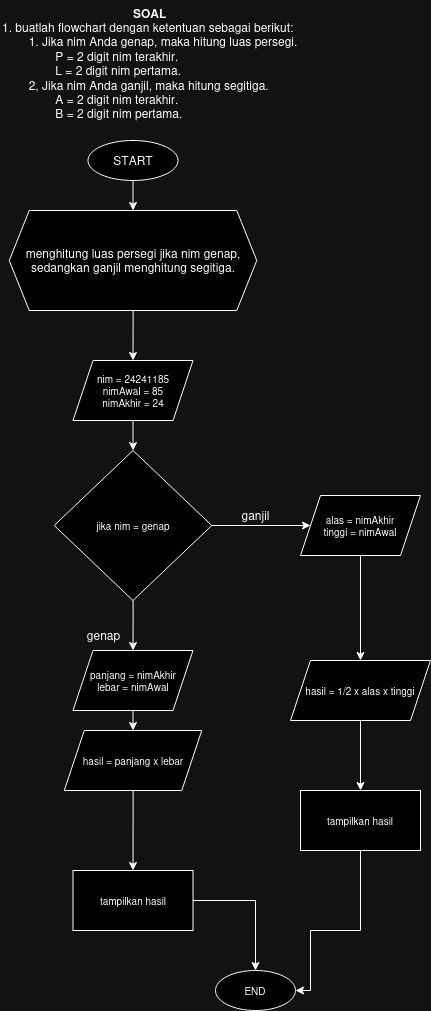

The diagram above was exported from draw.io. Its source (the exported page's mxGraphModel, read from the mxfile embedded in the PNG):
<mxGraphModel dx="880" dy="479" grid="1" gridSize="10" guides="1" tooltips="1" connect="1" arrows="1" fold="1" page="1" pageScale="1" pageWidth="827" pageHeight="1169" math="0" shadow="0">
  <root>
    <mxCell id="WIyWlLk6GJQsqaUBKTNV-0" />
    <mxCell id="WIyWlLk6GJQsqaUBKTNV-1" parent="WIyWlLk6GJQsqaUBKTNV-0" />
    <mxCell id="VwlzXBWpfuUADv__4THp-7" value="" style="edgeStyle=orthogonalEdgeStyle;rounded=0;orthogonalLoop=1;jettySize=auto;html=1;" edge="1" parent="WIyWlLk6GJQsqaUBKTNV-1" source="VwlzXBWpfuUADv__4THp-0" target="VwlzXBWpfuUADv__4THp-6">
      <mxGeometry relative="1" as="geometry" />
    </mxCell>
    <mxCell id="VwlzXBWpfuUADv__4THp-0" value="START" style="ellipse;whiteSpace=wrap;html=1;" vertex="1" parent="WIyWlLk6GJQsqaUBKTNV-1">
      <mxGeometry x="297.5" y="210" width="90" height="40" as="geometry" />
    </mxCell>
    <mxCell id="VwlzXBWpfuUADv__4THp-10" value="" style="edgeStyle=orthogonalEdgeStyle;rounded=0;orthogonalLoop=1;jettySize=auto;html=1;" edge="1" parent="WIyWlLk6GJQsqaUBKTNV-1" source="VwlzXBWpfuUADv__4THp-3" target="VwlzXBWpfuUADv__4THp-9">
      <mxGeometry relative="1" as="geometry" />
    </mxCell>
    <mxCell id="VwlzXBWpfuUADv__4THp-3" value="&lt;div&gt;nim = 24241185&lt;/div&gt;&lt;div&gt;nimAwal = 85&lt;/div&gt;&lt;div&gt;nimAkhir = 24&lt;br&gt;&lt;/div&gt;" style="shape=parallelogram;perimeter=parallelogramPerimeter;whiteSpace=wrap;html=1;fixedSize=1;fontSize=10;" vertex="1" parent="WIyWlLk6GJQsqaUBKTNV-1">
      <mxGeometry x="282.5" y="430" width="120" height="60" as="geometry" />
    </mxCell>
    <mxCell id="VwlzXBWpfuUADv__4THp-5" value="&lt;div align=&quot;center&quot;&gt;&lt;b&gt;SOAL&lt;/b&gt;&lt;/div&gt;&lt;div&gt;1. buatlah flowchart dengan ketentuan sebagai berikut:&lt;/div&gt;&lt;div&gt;&lt;span style=&quot;white-space: pre;&quot;&gt;&#09;&lt;/span&gt;1. Jika nim Anda genap, maka hitung luas persegi.&lt;/div&gt;&lt;div&gt;&lt;span style=&quot;white-space: pre;&quot;&gt;&#09;&lt;/span&gt; &lt;span style=&quot;white-space: pre;&quot;&gt;&#09;&lt;/span&gt;P = 2 digit nim terakhir.&lt;/div&gt;&lt;div&gt;&lt;span style=&quot;white-space: pre;&quot;&gt;&#09;&lt;/span&gt;&lt;span style=&quot;white-space: pre;&quot;&gt;&#09;&lt;/span&gt;L = 2 digit nim pertama.&lt;/div&gt;&lt;div&gt;&lt;span style=&quot;white-space: pre;&quot;&gt;&#09;&lt;/span&gt;2, Jika nim Anda ganjil, maka hitung segitiga.&lt;/div&gt;&lt;div&gt;&lt;span style=&quot;white-space: pre;&quot;&gt;&#09;&lt;/span&gt;&lt;span style=&quot;white-space: pre;&quot;&gt;&#09;&lt;/span&gt;A = 2 digit nim terakhir.&lt;/div&gt;&lt;div&gt;&lt;span style=&quot;white-space: pre;&quot;&gt;&#09;&lt;/span&gt;&lt;span style=&quot;white-space: pre;&quot;&gt;&#09;&lt;/span&gt;B = 2 digit nim pertama.&lt;br&gt;&lt;/div&gt;" style="text;html=1;align=left;verticalAlign=middle;whiteSpace=wrap;rounded=0;" vertex="1" parent="WIyWlLk6GJQsqaUBKTNV-1">
      <mxGeometry x="210" y="70" width="310" height="125" as="geometry" />
    </mxCell>
    <mxCell id="VwlzXBWpfuUADv__4THp-8" value="" style="edgeStyle=orthogonalEdgeStyle;rounded=0;orthogonalLoop=1;jettySize=auto;html=1;" edge="1" parent="WIyWlLk6GJQsqaUBKTNV-1" source="VwlzXBWpfuUADv__4THp-6" target="VwlzXBWpfuUADv__4THp-3">
      <mxGeometry relative="1" as="geometry" />
    </mxCell>
    <mxCell id="VwlzXBWpfuUADv__4THp-6" value="menghitung luas persegi jika nim genap, sedangkan ganjil menghitung segitiga." style="shape=hexagon;perimeter=hexagonPerimeter2;whiteSpace=wrap;html=1;fixedSize=1;" vertex="1" parent="WIyWlLk6GJQsqaUBKTNV-1">
      <mxGeometry x="218.75" y="280" width="247.5" height="100" as="geometry" />
    </mxCell>
    <mxCell id="VwlzXBWpfuUADv__4THp-12" value="" style="edgeStyle=orthogonalEdgeStyle;rounded=0;orthogonalLoop=1;jettySize=auto;html=1;" edge="1" parent="WIyWlLk6GJQsqaUBKTNV-1" source="VwlzXBWpfuUADv__4THp-9" target="VwlzXBWpfuUADv__4THp-11">
      <mxGeometry relative="1" as="geometry" />
    </mxCell>
    <mxCell id="VwlzXBWpfuUADv__4THp-19" value="" style="edgeStyle=orthogonalEdgeStyle;rounded=0;orthogonalLoop=1;jettySize=auto;html=1;" edge="1" parent="WIyWlLk6GJQsqaUBKTNV-1" source="VwlzXBWpfuUADv__4THp-9" target="VwlzXBWpfuUADv__4THp-18">
      <mxGeometry relative="1" as="geometry" />
    </mxCell>
    <mxCell id="VwlzXBWpfuUADv__4THp-9" value="jika nim = genap" style="rhombus;whiteSpace=wrap;html=1;fontSize=10;" vertex="1" parent="WIyWlLk6GJQsqaUBKTNV-1">
      <mxGeometry x="263.75" y="520" width="157.5" height="150" as="geometry" />
    </mxCell>
    <mxCell id="VwlzXBWpfuUADv__4THp-25" value="" style="edgeStyle=orthogonalEdgeStyle;rounded=0;orthogonalLoop=1;jettySize=auto;html=1;" edge="1" parent="WIyWlLk6GJQsqaUBKTNV-1" source="VwlzXBWpfuUADv__4THp-11" target="VwlzXBWpfuUADv__4THp-24">
      <mxGeometry relative="1" as="geometry" />
    </mxCell>
    <mxCell id="VwlzXBWpfuUADv__4THp-11" value="&lt;div&gt;panjang = nimAkhir&lt;/div&gt;&lt;div&gt;lebar = nimAwal&lt;br&gt;&lt;/div&gt;" style="shape=parallelogram;perimeter=parallelogramPerimeter;whiteSpace=wrap;html=1;fixedSize=1;fontSize=10;" vertex="1" parent="WIyWlLk6GJQsqaUBKTNV-1">
      <mxGeometry x="282.5" y="720" width="120" height="60" as="geometry" />
    </mxCell>
    <mxCell id="VwlzXBWpfuUADv__4THp-13" value="genap" style="text;html=1;align=center;verticalAlign=middle;resizable=0;points=[];autosize=1;strokeColor=none;fillColor=none;" vertex="1" parent="WIyWlLk6GJQsqaUBKTNV-1">
      <mxGeometry x="282.5" y="690" width="60" height="30" as="geometry" />
    </mxCell>
    <mxCell id="VwlzXBWpfuUADv__4THp-15" value="ganjil" style="text;html=1;align=center;verticalAlign=middle;resizable=0;points=[];autosize=1;strokeColor=none;fillColor=none;" vertex="1" parent="WIyWlLk6GJQsqaUBKTNV-1">
      <mxGeometry x="440" y="570" width="50" height="30" as="geometry" />
    </mxCell>
    <mxCell id="VwlzXBWpfuUADv__4THp-21" value="" style="edgeStyle=orthogonalEdgeStyle;rounded=0;orthogonalLoop=1;jettySize=auto;html=1;" edge="1" parent="WIyWlLk6GJQsqaUBKTNV-1" source="VwlzXBWpfuUADv__4THp-18" target="VwlzXBWpfuUADv__4THp-20">
      <mxGeometry relative="1" as="geometry" />
    </mxCell>
    <mxCell id="VwlzXBWpfuUADv__4THp-18" value="&lt;div&gt;alas = nimAkhir&lt;/div&gt;&lt;div&gt;tinggi = nimAwal&lt;br&gt;&lt;/div&gt;" style="shape=parallelogram;perimeter=parallelogramPerimeter;whiteSpace=wrap;html=1;fixedSize=1;fontSize=10;" vertex="1" parent="WIyWlLk6GJQsqaUBKTNV-1">
      <mxGeometry x="510" y="565" width="120" height="60" as="geometry" />
    </mxCell>
    <mxCell id="VwlzXBWpfuUADv__4THp-23" value="" style="edgeStyle=orthogonalEdgeStyle;rounded=0;orthogonalLoop=1;jettySize=auto;html=1;" edge="1" parent="WIyWlLk6GJQsqaUBKTNV-1" source="VwlzXBWpfuUADv__4THp-20" target="VwlzXBWpfuUADv__4THp-22">
      <mxGeometry relative="1" as="geometry" />
    </mxCell>
    <mxCell id="VwlzXBWpfuUADv__4THp-20" value="hasil = 1/2 x alas x tinggi" style="shape=parallelogram;perimeter=parallelogramPerimeter;whiteSpace=wrap;html=1;fixedSize=1;fontSize=10;" vertex="1" parent="WIyWlLk6GJQsqaUBKTNV-1">
      <mxGeometry x="500" y="730" width="140" height="60" as="geometry" />
    </mxCell>
    <mxCell id="VwlzXBWpfuUADv__4THp-30" style="edgeStyle=orthogonalEdgeStyle;rounded=0;orthogonalLoop=1;jettySize=auto;html=1;" edge="1" parent="WIyWlLk6GJQsqaUBKTNV-1" source="VwlzXBWpfuUADv__4THp-22" target="VwlzXBWpfuUADv__4THp-28">
      <mxGeometry relative="1" as="geometry">
        <Array as="points">
          <mxPoint x="570" y="1000" />
          <mxPoint x="520" y="1000" />
          <mxPoint x="520" y="1060" />
        </Array>
      </mxGeometry>
    </mxCell>
    <mxCell id="VwlzXBWpfuUADv__4THp-22" value="tampilkan hasil" style="whiteSpace=wrap;html=1;fontSize=10;" vertex="1" parent="WIyWlLk6GJQsqaUBKTNV-1">
      <mxGeometry x="510" y="860" width="120" height="60" as="geometry" />
    </mxCell>
    <mxCell id="VwlzXBWpfuUADv__4THp-27" value="" style="edgeStyle=orthogonalEdgeStyle;rounded=0;orthogonalLoop=1;jettySize=auto;html=1;" edge="1" parent="WIyWlLk6GJQsqaUBKTNV-1" source="VwlzXBWpfuUADv__4THp-24" target="VwlzXBWpfuUADv__4THp-26">
      <mxGeometry relative="1" as="geometry" />
    </mxCell>
    <mxCell id="VwlzXBWpfuUADv__4THp-24" value="hasil = panjang x lebar" style="shape=parallelogram;perimeter=parallelogramPerimeter;whiteSpace=wrap;html=1;fixedSize=1;fontSize=10;" vertex="1" parent="WIyWlLk6GJQsqaUBKTNV-1">
      <mxGeometry x="273.75" y="800" width="137.5" height="60" as="geometry" />
    </mxCell>
    <mxCell id="VwlzXBWpfuUADv__4THp-29" value="" style="edgeStyle=orthogonalEdgeStyle;rounded=0;orthogonalLoop=1;jettySize=auto;html=1;" edge="1" parent="WIyWlLk6GJQsqaUBKTNV-1" source="VwlzXBWpfuUADv__4THp-26" target="VwlzXBWpfuUADv__4THp-28">
      <mxGeometry relative="1" as="geometry" />
    </mxCell>
    <mxCell id="VwlzXBWpfuUADv__4THp-26" value="tampilkan hasil" style="whiteSpace=wrap;html=1;fontSize=10;" vertex="1" parent="WIyWlLk6GJQsqaUBKTNV-1">
      <mxGeometry x="282.5" y="940" width="120" height="60" as="geometry" />
    </mxCell>
    <mxCell id="VwlzXBWpfuUADv__4THp-28" value="END" style="ellipse;whiteSpace=wrap;html=1;fontSize=10;" vertex="1" parent="WIyWlLk6GJQsqaUBKTNV-1">
      <mxGeometry x="425" y="1040" width="80" height="40" as="geometry" />
    </mxCell>
  </root>
</mxGraphModel>